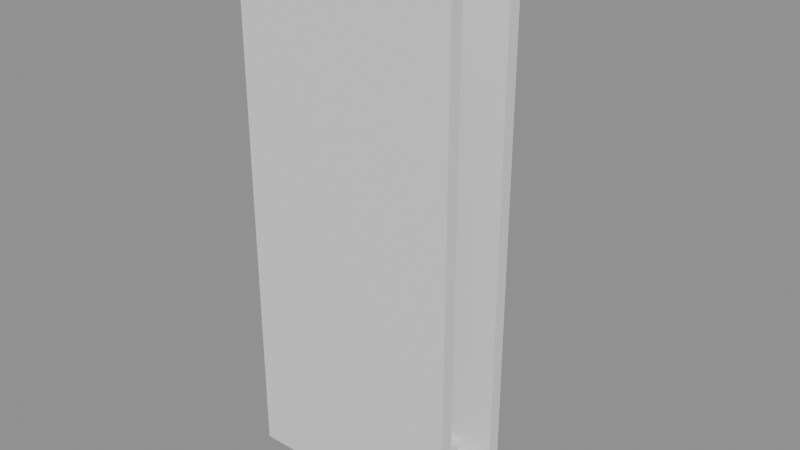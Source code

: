 # Source: building_lego.blend  (saved by Blender 5.0.119; exported with 4.5.12 LTS)
import bpy
from mathutils import Matrix  # noqa: F401  (used for matrix-valued properties, if any)

bpy.ops.wm.read_factory_settings(use_empty=True)
scene = bpy.context.scene
scene.name = 'Scene'

# ---- collections
col_01_paredes_externas = bpy.data.collections.new('01_Paredes_Externas'); scene.collection.children.link(col_01_paredes_externas)
col_03_pisos_escadas = bpy.data.collections.new('03_Pisos_Escadas'); scene.collection.children.link(col_03_pisos_escadas)
col_04_moveis_decoracoes = bpy.data.collections.new('04_Moveis_Decoracoes'); scene.collection.children.link(col_04_moveis_decoracoes)

# ---- materials (node trees are filled in below, after node groups)
mat_mat_parede_externa = bpy.data.materials.new('Mat_Parede_Externa')
mat_mat_pisos = bpy.data.materials.new('Mat_Pisos')
mat_mat_moveis = bpy.data.materials.new('Mat_Moveis')

# ---- material node trees
mat_mat_parede_externa.use_nodes = True; mat_mat_parede_externa.node_tree.nodes.clear()
_N = mat_mat_parede_externa.node_tree.nodes; _L = mat_mat_parede_externa.node_tree.links
n0 = _N.new('ShaderNodeBsdfPrincipled'); n0.name = 'BSDF - Pré-fundamentado'; n0.location = (-200, 100)
n1 = _N.new('ShaderNodeOutputMaterial'); n1.name = 'Saída de material'; n1.location = (200, 100)
_L.new(n0.outputs[0], n1.inputs[0])
n1.is_active_output = True
mat_mat_pisos.use_nodes = True; mat_mat_pisos.node_tree.nodes.clear()
_N = mat_mat_pisos.node_tree.nodes; _L = mat_mat_pisos.node_tree.links
n0 = _N.new('ShaderNodeBsdfPrincipled'); n0.name = 'BSDF - Pré-fundamentado'; n0.location = (-200, 100)
n1 = _N.new('ShaderNodeOutputMaterial'); n1.name = 'Saída de material'; n1.location = (200, 100)
_L.new(n0.outputs[0], n1.inputs[0])
n1.is_active_output = True
mat_mat_moveis.use_nodes = True; mat_mat_moveis.node_tree.nodes.clear()
_N = mat_mat_moveis.node_tree.nodes; _L = mat_mat_moveis.node_tree.links
n0 = _N.new('ShaderNodeBsdfPrincipled'); n0.name = 'BSDF - Pré-fundamentado'; n0.location = (-200, 100)
n1 = _N.new('ShaderNodeOutputMaterial'); n1.name = 'Saída de material'; n1.location = (200, 100)
_L.new(n0.outputs[0], n1.inputs[0])
n1.is_active_output = True

# ---- meshes
me_bloco_stone_arch_976_252_z0 = bpy.data.meshes.new('Bloco_stone_arch_976_252_z0')
me_bloco_stone_arch_976_252_z0.from_pydata([(-0.5, -0.175, -1.2), (0.5, -0.175, -1.2), (0.5, 0.175, -1.2), (-0.5, 0.175, -1.2), (-0.5, -0.175, 1.2), (0.5, -0.175, 1.2), (0.5, 0.175, 1.2), (-0.5, 0.175, 1.2)], [], [(0, 1, 2, 3), (4, 7, 6, 5), (0, 4, 5, 1), (2, 6, 7, 3), (0, 3, 7, 4), (1, 5, 6, 2)])
me_bloco_stone_arch_976_252_z0.materials.append(mat_mat_parede_externa)
me_bloco_stone_arch_976_252_z0.update()
me_bloco_nodraw_976_252_z20 = bpy.data.meshes.new('Bloco_nodraw_976_252_z20')
me_bloco_nodraw_976_252_z20.from_pydata([(-0.5, -0.175, -6.0), (0.5, -0.175, -6.0), (0.5, 0.175, -6.0), (-0.5, 0.175, -6.0), (-0.5, -0.175, 6.0), (0.5, -0.175, 6.0), (0.5, 0.175, 6.0), (-0.5, 0.175, 6.0)], [], [(0, 1, 2, 3), (4, 7, 6, 5), (0, 4, 5, 1), (2, 6, 7, 3), (0, 3, 7, 4), (1, 5, 6, 2)])
me_bloco_nodraw_976_252_z20.materials.append(mat_mat_parede_externa)
me_bloco_nodraw_976_252_z20.update()
me_bloco_stone_arch_977_252_z0 = bpy.data.meshes.new('Bloco_stone_arch_977_252_z0')
me_bloco_stone_arch_977_252_z0.from_pydata([(-0.5, -0.175, -1.2), (0.5, -0.175, -1.2), (0.5, 0.175, -1.2), (-0.5, 0.175, -1.2), (-0.5, -0.175, 1.2), (0.5, -0.175, 1.2), (0.5, 0.175, 1.2), (-0.5, 0.175, 1.2)], [], [(0, 1, 2, 3), (4, 7, 6, 5), (0, 4, 5, 1), (2, 6, 7, 3), (0, 3, 7, 4), (1, 5, 6, 2)])
me_bloco_stone_arch_977_252_z0.materials.append(mat_mat_parede_externa)
me_bloco_stone_arch_977_252_z0.update()
me_bloco_nodraw_977_252_z20 = bpy.data.meshes.new('Bloco_nodraw_977_252_z20')
me_bloco_nodraw_977_252_z20.from_pydata([(-0.5, -0.175, -6.0), (0.5, -0.175, -6.0), (0.5, 0.175, -6.0), (-0.5, 0.175, -6.0), (-0.5, -0.175, 6.0), (0.5, -0.175, 6.0), (0.5, 0.175, 6.0), (-0.5, 0.175, 6.0)], [], [(0, 1, 2, 3), (4, 7, 6, 5), (0, 4, 5, 1), (2, 6, 7, 3), (0, 3, 7, 4), (1, 5, 6, 2)])
me_bloco_nodraw_977_252_z20.materials.append(mat_mat_parede_externa)
me_bloco_nodraw_977_252_z20.update()
me_bloco_stone_arch_978_252_z0 = bpy.data.meshes.new('Bloco_stone_arch_978_252_z0')
me_bloco_stone_arch_978_252_z0.from_pydata([(-0.5, -0.175, -1.2), (0.5, -0.175, -1.2), (0.5, 0.175, -1.2), (-0.5, 0.175, -1.2), (-0.5, -0.175, 1.2), (0.5, -0.175, 1.2), (0.5, 0.175, 1.2), (-0.5, 0.175, 1.2)], [], [(0, 1, 2, 3), (4, 7, 6, 5), (0, 4, 5, 1), (2, 6, 7, 3), (0, 3, 7, 4), (1, 5, 6, 2)])
me_bloco_stone_arch_978_252_z0.materials.append(mat_mat_parede_externa)
me_bloco_stone_arch_978_252_z0.update()
me_bloco_nodraw_978_252_z20 = bpy.data.meshes.new('Bloco_nodraw_978_252_z20')
me_bloco_nodraw_978_252_z20.from_pydata([(-0.5, -0.175, -6.0), (0.5, -0.175, -6.0), (0.5, 0.175, -6.0), (-0.5, 0.175, -6.0), (-0.5, -0.175, 6.0), (0.5, -0.175, 6.0), (0.5, 0.175, 6.0), (-0.5, 0.175, 6.0)], [], [(0, 1, 2, 3), (4, 7, 6, 5), (0, 4, 5, 1), (2, 6, 7, 3), (0, 3, 7, 4), (1, 5, 6, 2)])
me_bloco_nodraw_978_252_z20.materials.append(mat_mat_parede_externa)
me_bloco_nodraw_978_252_z20.update()
me_bloco_stone_arch_979_252_z0 = bpy.data.meshes.new('Bloco_stone_arch_979_252_z0')
me_bloco_stone_arch_979_252_z0.from_pydata([(-0.5, -0.175, -1.2), (0.5, -0.175, -1.2), (0.5, 0.175, -1.2), (-0.5, 0.175, -1.2), (-0.5, -0.175, 1.2), (0.5, -0.175, 1.2), (0.5, 0.175, 1.2), (-0.5, 0.175, 1.2)], [], [(0, 1, 2, 3), (4, 7, 6, 5), (0, 4, 5, 1), (2, 6, 7, 3), (0, 3, 7, 4), (1, 5, 6, 2)])
me_bloco_stone_arch_979_252_z0.materials.append(mat_mat_parede_externa)
me_bloco_stone_arch_979_252_z0.update()
me_bloco_nodraw_979_252_z20 = bpy.data.meshes.new('Bloco_nodraw_979_252_z20')
me_bloco_nodraw_979_252_z20.from_pydata([(-0.5, -0.175, -6.0), (0.5, -0.175, -6.0), (0.5, 0.175, -6.0), (-0.5, 0.175, -6.0), (-0.5, -0.175, 6.0), (0.5, -0.175, 6.0), (0.5, 0.175, 6.0), (-0.5, 0.175, 6.0)], [], [(0, 1, 2, 3), (4, 7, 6, 5), (0, 4, 5, 1), (2, 6, 7, 3), (0, 3, 7, 4), (1, 5, 6, 2)])
me_bloco_nodraw_979_252_z20.materials.append(mat_mat_parede_externa)
me_bloco_nodraw_979_252_z20.update()
me_bloco_stone_arch_980_252_z0 = bpy.data.meshes.new('Bloco_stone_arch_980_252_z0')
me_bloco_stone_arch_980_252_z0.from_pydata([(-0.5, -0.175, -1.2), (0.5, -0.175, -1.2), (0.5, 0.175, -1.2), (-0.5, 0.175, -1.2), (-0.5, -0.175, 1.2), (0.5, -0.175, 1.2), (0.5, 0.175, 1.2), (-0.5, 0.175, 1.2)], [], [(0, 1, 2, 3), (4, 7, 6, 5), (0, 4, 5, 1), (2, 6, 7, 3), (0, 3, 7, 4), (1, 5, 6, 2)])
me_bloco_stone_arch_980_252_z0.materials.append(mat_mat_parede_externa)
me_bloco_stone_arch_980_252_z0.update()
me_bloco_nodraw_980_252_z20 = bpy.data.meshes.new('Bloco_nodraw_980_252_z20')
me_bloco_nodraw_980_252_z20.from_pydata([(-0.5, -0.175, -6.0), (0.5, -0.175, -6.0), (0.5, 0.175, -6.0), (-0.5, 0.175, -6.0), (-0.5, -0.175, 6.0), (0.5, -0.175, 6.0), (0.5, 0.175, 6.0), (-0.5, 0.175, 6.0)], [], [(0, 1, 2, 3), (4, 7, 6, 5), (0, 4, 5, 1), (2, 6, 7, 3), (0, 3, 7, 4), (1, 5, 6, 2)])
me_bloco_nodraw_980_252_z20.materials.append(mat_mat_parede_externa)
me_bloco_nodraw_980_252_z20.update()
me_bloco_stone_arch_981_252_z0 = bpy.data.meshes.new('Bloco_stone_arch_981_252_z0')
me_bloco_stone_arch_981_252_z0.from_pydata([(-0.5, -0.175, -1.2), (0.5, -0.175, -1.2), (0.5, 0.175, -1.2), (-0.5, 0.175, -1.2), (-0.5, -0.175, 1.2), (0.5, -0.175, 1.2), (0.5, 0.175, 1.2), (-0.5, 0.175, 1.2)], [], [(0, 1, 2, 3), (4, 7, 6, 5), (0, 4, 5, 1), (2, 6, 7, 3), (0, 3, 7, 4), (1, 5, 6, 2)])
me_bloco_stone_arch_981_252_z0.materials.append(mat_mat_parede_externa)
me_bloco_stone_arch_981_252_z0.update()
me_bloco_nodraw_981_252_z20 = bpy.data.meshes.new('Bloco_nodraw_981_252_z20')
me_bloco_nodraw_981_252_z20.from_pydata([(-0.5, -0.175, -6.0), (0.5, -0.175, -6.0), (0.5, 0.175, -6.0), (-0.5, 0.175, -6.0), (-0.5, -0.175, 6.0), (0.5, -0.175, 6.0), (0.5, 0.175, 6.0), (-0.5, 0.175, 6.0)], [], [(0, 1, 2, 3), (4, 7, 6, 5), (0, 4, 5, 1), (2, 6, 7, 3), (0, 3, 7, 4), (1, 5, 6, 2)])
me_bloco_nodraw_981_252_z20.materials.append(mat_mat_parede_externa)
me_bloco_nodraw_981_252_z20.update()
me_bloco_stone_arch_976_254_z0 = bpy.data.meshes.new('Bloco_stone_arch_976_254_z0')
me_bloco_stone_arch_976_254_z0.from_pydata([(-0.5, -0.175, -1.2), (0.5, -0.175, -1.2), (0.5, 0.175, -1.2), (-0.5, 0.175, -1.2), (-0.5, -0.175, 1.2), (0.5, -0.175, 1.2), (0.5, 0.175, 1.2), (-0.5, 0.175, 1.2)], [], [(0, 1, 2, 3), (4, 7, 6, 5), (0, 4, 5, 1), (2, 6, 7, 3), (0, 3, 7, 4), (1, 5, 6, 2)])
me_bloco_stone_arch_976_254_z0.materials.append(mat_mat_parede_externa)
me_bloco_stone_arch_976_254_z0.update()
me_bloco_nodraw_976_254_z20 = bpy.data.meshes.new('Bloco_nodraw_976_254_z20')
me_bloco_nodraw_976_254_z20.from_pydata([(-0.5, -0.175, -6.0), (0.5, -0.175, -6.0), (0.5, 0.175, -6.0), (-0.5, 0.175, -6.0), (-0.5, -0.175, 6.0), (0.5, -0.175, 6.0), (0.5, 0.175, 6.0), (-0.5, 0.175, 6.0)], [], [(0, 1, 2, 3), (4, 7, 6, 5), (0, 4, 5, 1), (2, 6, 7, 3), (0, 3, 7, 4), (1, 5, 6, 2)])
me_bloco_nodraw_976_254_z20.materials.append(mat_mat_parede_externa)
me_bloco_nodraw_976_254_z20.update()
me_bloco_stone_arch_977_254_z0 = bpy.data.meshes.new('Bloco_stone_arch_977_254_z0')
me_bloco_stone_arch_977_254_z0.from_pydata([(-0.5, -0.175, -1.2), (0.5, -0.175, -1.2), (0.5, 0.175, -1.2), (-0.5, 0.175, -1.2), (-0.5, -0.175, 1.2), (0.5, -0.175, 1.2), (0.5, 0.175, 1.2), (-0.5, 0.175, 1.2)], [], [(0, 1, 2, 3), (4, 7, 6, 5), (0, 4, 5, 1), (2, 6, 7, 3), (0, 3, 7, 4), (1, 5, 6, 2)])
me_bloco_stone_arch_977_254_z0.materials.append(mat_mat_parede_externa)
me_bloco_stone_arch_977_254_z0.update()
me_bloco_nodraw_977_254_z20 = bpy.data.meshes.new('Bloco_nodraw_977_254_z20')
me_bloco_nodraw_977_254_z20.from_pydata([(-0.5, -0.175, -6.0), (0.5, -0.175, -6.0), (0.5, 0.175, -6.0), (-0.5, 0.175, -6.0), (-0.5, -0.175, 6.0), (0.5, -0.175, 6.0), (0.5, 0.175, 6.0), (-0.5, 0.175, 6.0)], [], [(0, 1, 2, 3), (4, 7, 6, 5), (0, 4, 5, 1), (2, 6, 7, 3), (0, 3, 7, 4), (1, 5, 6, 2)])
me_bloco_nodraw_977_254_z20.materials.append(mat_mat_parede_externa)
me_bloco_nodraw_977_254_z20.update()
me_bloco_stone_arch_978_254_z0 = bpy.data.meshes.new('Bloco_stone_arch_978_254_z0')
me_bloco_stone_arch_978_254_z0.from_pydata([(-0.5, -0.175, -1.2), (0.5, -0.175, -1.2), (0.5, 0.175, -1.2), (-0.5, 0.175, -1.2), (-0.5, -0.175, 1.2), (0.5, -0.175, 1.2), (0.5, 0.175, 1.2), (-0.5, 0.175, 1.2)], [], [(0, 1, 2, 3), (4, 7, 6, 5), (0, 4, 5, 1), (2, 6, 7, 3), (0, 3, 7, 4), (1, 5, 6, 2)])
me_bloco_stone_arch_978_254_z0.materials.append(mat_mat_parede_externa)
me_bloco_stone_arch_978_254_z0.update()
me_bloco_nodraw_978_254_z20 = bpy.data.meshes.new('Bloco_nodraw_978_254_z20')
me_bloco_nodraw_978_254_z20.from_pydata([(-0.5, -0.175, -6.0), (0.5, -0.175, -6.0), (0.5, 0.175, -6.0), (-0.5, 0.175, -6.0), (-0.5, -0.175, 6.0), (0.5, -0.175, 6.0), (0.5, 0.175, 6.0), (-0.5, 0.175, 6.0)], [], [(0, 1, 2, 3), (4, 7, 6, 5), (0, 4, 5, 1), (2, 6, 7, 3), (0, 3, 7, 4), (1, 5, 6, 2)])
me_bloco_nodraw_978_254_z20.materials.append(mat_mat_parede_externa)
me_bloco_nodraw_978_254_z20.update()
me_bloco_stone_arch_979_254_z0 = bpy.data.meshes.new('Bloco_stone_arch_979_254_z0')
me_bloco_stone_arch_979_254_z0.from_pydata([(-0.5, -0.175, -1.2), (0.5, -0.175, -1.2), (0.5, 0.175, -1.2), (-0.5, 0.175, -1.2), (-0.5, -0.175, 1.2), (0.5, -0.175, 1.2), (0.5, 0.175, 1.2), (-0.5, 0.175, 1.2)], [], [(0, 1, 2, 3), (4, 7, 6, 5), (0, 4, 5, 1), (2, 6, 7, 3), (0, 3, 7, 4), (1, 5, 6, 2)])
me_bloco_stone_arch_979_254_z0.materials.append(mat_mat_parede_externa)
me_bloco_stone_arch_979_254_z0.update()
me_bloco_nodraw_979_254_z20 = bpy.data.meshes.new('Bloco_nodraw_979_254_z20')
me_bloco_nodraw_979_254_z20.from_pydata([(-0.5, -0.175, -6.0), (0.5, -0.175, -6.0), (0.5, 0.175, -6.0), (-0.5, 0.175, -6.0), (-0.5, -0.175, 6.0), (0.5, -0.175, 6.0), (0.5, 0.175, 6.0), (-0.5, 0.175, 6.0)], [], [(0, 1, 2, 3), (4, 7, 6, 5), (0, 4, 5, 1), (2, 6, 7, 3), (0, 3, 7, 4), (1, 5, 6, 2)])
me_bloco_nodraw_979_254_z20.materials.append(mat_mat_parede_externa)
me_bloco_nodraw_979_254_z20.update()
me_bloco_stone_arch_980_254_z0 = bpy.data.meshes.new('Bloco_stone_arch_980_254_z0')
me_bloco_stone_arch_980_254_z0.from_pydata([(-0.5, -0.175, -1.2), (0.5, -0.175, -1.2), (0.5, 0.175, -1.2), (-0.5, 0.175, -1.2), (-0.5, -0.175, 1.2), (0.5, -0.175, 1.2), (0.5, 0.175, 1.2), (-0.5, 0.175, 1.2)], [], [(0, 1, 2, 3), (4, 7, 6, 5), (0, 4, 5, 1), (2, 6, 7, 3), (0, 3, 7, 4), (1, 5, 6, 2)])
me_bloco_stone_arch_980_254_z0.materials.append(mat_mat_parede_externa)
me_bloco_stone_arch_980_254_z0.update()
me_bloco_nodraw_980_254_z20 = bpy.data.meshes.new('Bloco_nodraw_980_254_z20')
me_bloco_nodraw_980_254_z20.from_pydata([(-0.5, -0.175, -6.0), (0.5, -0.175, -6.0), (0.5, 0.175, -6.0), (-0.5, 0.175, -6.0), (-0.5, -0.175, 6.0), (0.5, -0.175, 6.0), (0.5, 0.175, 6.0), (-0.5, 0.175, 6.0)], [], [(0, 1, 2, 3), (4, 7, 6, 5), (0, 4, 5, 1), (2, 6, 7, 3), (0, 3, 7, 4), (1, 5, 6, 2)])
me_bloco_nodraw_980_254_z20.materials.append(mat_mat_parede_externa)
me_bloco_nodraw_980_254_z20.update()
me_bloco_stone_arch_981_254_z0 = bpy.data.meshes.new('Bloco_stone_arch_981_254_z0')
me_bloco_stone_arch_981_254_z0.from_pydata([(-0.5, -0.175, -1.2), (0.5, -0.175, -1.2), (0.5, 0.175, -1.2), (-0.5, 0.175, -1.2), (-0.5, -0.175, 1.2), (0.5, -0.175, 1.2), (0.5, 0.175, 1.2), (-0.5, 0.175, 1.2)], [], [(0, 1, 2, 3), (4, 7, 6, 5), (0, 4, 5, 1), (2, 6, 7, 3), (0, 3, 7, 4), (1, 5, 6, 2)])
me_bloco_stone_arch_981_254_z0.materials.append(mat_mat_parede_externa)
me_bloco_stone_arch_981_254_z0.update()
me_bloco_nodraw_981_254_z20 = bpy.data.meshes.new('Bloco_nodraw_981_254_z20')
me_bloco_nodraw_981_254_z20.from_pydata([(-0.5, -0.175, -6.0), (0.5, -0.175, -6.0), (0.5, 0.175, -6.0), (-0.5, 0.175, -6.0), (-0.5, -0.175, 6.0), (0.5, -0.175, 6.0), (0.5, 0.175, 6.0), (-0.5, 0.175, 6.0)], [], [(0, 1, 2, 3), (4, 7, 6, 5), (0, 4, 5, 1), (2, 6, 7, 3), (0, 3, 7, 4), (1, 5, 6, 2)])
me_bloco_nodraw_981_254_z20.materials.append(mat_mat_parede_externa)
me_bloco_nodraw_981_254_z20.update()
me_piso_grass_mat_982_252_z0 = bpy.data.meshes.new('Piso_grass_mat_982_252_z0')
me_piso_grass_mat_982_252_z0.from_pydata([(-0.5, -0.5, -0.05), (0.5, -0.5, -0.05), (0.5, 0.5, -0.05), (-0.5, 0.5, -0.05), (-0.5, -0.5, 0.05), (0.5, -0.5, 0.05), (0.5, 0.5, 0.05), (-0.5, 0.5, 0.05)], [], [(0, 1, 2, 3), (4, 7, 6, 5), (0, 4, 5, 1), (2, 6, 7, 3), (0, 3, 7, 4), (1, 5, 6, 2)])
me_piso_grass_mat_982_252_z0.materials.append(mat_mat_pisos)
me_piso_grass_mat_982_252_z0.update()
me_piso_wooden_boards_976_253_z10 = bpy.data.meshes.new('Piso_wooden_boards_976_253_z10')
me_piso_wooden_boards_976_253_z10.from_pydata([(-0.5, -0.5, -0.05), (0.5, -0.5, -0.05), (0.5, 0.5, -0.05), (-0.5, 0.5, -0.05), (-0.5, -0.5, 0.05), (0.5, -0.5, 0.05), (0.5, 0.5, 0.05), (-0.5, 0.5, 0.05)], [], [(0, 1, 2, 3), (4, 7, 6, 5), (0, 4, 5, 1), (2, 6, 7, 3), (0, 3, 7, 4), (1, 5, 6, 2)])
me_piso_wooden_boards_976_253_z10.materials.append(mat_mat_pisos)
me_piso_wooden_boards_976_253_z10.update()
me_piso_wooden_boards_977_253_z10 = bpy.data.meshes.new('Piso_wooden_boards_977_253_z10')
me_piso_wooden_boards_977_253_z10.from_pydata([(-0.5, -0.5, -0.05), (0.5, -0.5, -0.05), (0.5, 0.5, -0.05), (-0.5, 0.5, -0.05), (-0.5, -0.5, 0.05), (0.5, -0.5, 0.05), (0.5, 0.5, 0.05), (-0.5, 0.5, 0.05)], [], [(0, 1, 2, 3), (4, 7, 6, 5), (0, 4, 5, 1), (2, 6, 7, 3), (0, 3, 7, 4), (1, 5, 6, 2)])
me_piso_wooden_boards_977_253_z10.materials.append(mat_mat_pisos)
me_piso_wooden_boards_977_253_z10.update()
me_piso_wooden_boards_978_253_z10 = bpy.data.meshes.new('Piso_wooden_boards_978_253_z10')
me_piso_wooden_boards_978_253_z10.from_pydata([(-0.5, -0.5, -0.05), (0.5, -0.5, -0.05), (0.5, 0.5, -0.05), (-0.5, 0.5, -0.05), (-0.5, -0.5, 0.05), (0.5, -0.5, 0.05), (0.5, 0.5, 0.05), (-0.5, 0.5, 0.05)], [], [(0, 1, 2, 3), (4, 7, 6, 5), (0, 4, 5, 1), (2, 6, 7, 3), (0, 3, 7, 4), (1, 5, 6, 2)])
me_piso_wooden_boards_978_253_z10.materials.append(mat_mat_pisos)
me_piso_wooden_boards_978_253_z10.update()
me_piso_wooden_boards_979_253_z10 = bpy.data.meshes.new('Piso_wooden_boards_979_253_z10')
me_piso_wooden_boards_979_253_z10.from_pydata([(-0.5, -0.5, -0.05), (0.5, -0.5, -0.05), (0.5, 0.5, -0.05), (-0.5, 0.5, -0.05), (-0.5, -0.5, 0.05), (0.5, -0.5, 0.05), (0.5, 0.5, 0.05), (-0.5, 0.5, 0.05)], [], [(0, 1, 2, 3), (4, 7, 6, 5), (0, 4, 5, 1), (2, 6, 7, 3), (0, 3, 7, 4), (1, 5, 6, 2)])
me_piso_wooden_boards_979_253_z10.materials.append(mat_mat_pisos)
me_piso_wooden_boards_979_253_z10.update()
me_piso_wooden_boards_980_253_z10 = bpy.data.meshes.new('Piso_wooden_boards_980_253_z10')
me_piso_wooden_boards_980_253_z10.from_pydata([(-0.5, -0.5, -0.05), (0.5, -0.5, -0.05), (0.5, 0.5, -0.05), (-0.5, 0.5, -0.05), (-0.5, -0.5, 0.05), (0.5, -0.5, 0.05), (0.5, 0.5, 0.05), (-0.5, 0.5, 0.05)], [], [(0, 1, 2, 3), (4, 7, 6, 5), (0, 4, 5, 1), (2, 6, 7, 3), (0, 3, 7, 4), (1, 5, 6, 2)])
me_piso_wooden_boards_980_253_z10.materials.append(mat_mat_pisos)
me_piso_wooden_boards_980_253_z10.update()
me_piso_wood_981_253_z0 = bpy.data.meshes.new('Piso_wood_981_253_z0')
me_piso_wood_981_253_z0.from_pydata([(-0.5, -0.5, -0.05), (0.5, -0.5, -0.05), (0.5, 0.5, -0.05), (-0.5, 0.5, -0.05), (-0.5, -0.5, 0.05), (0.5, -0.5, 0.05), (0.5, 0.5, 0.05), (-0.5, 0.5, 0.05)], [], [(0, 1, 2, 3), (4, 7, 6, 5), (0, 4, 5, 1), (2, 6, 7, 3), (0, 3, 7, 4), (1, 5, 6, 2)])
me_piso_wood_981_253_z0.materials.append(mat_mat_pisos)
me_piso_wood_981_253_z0.update()
me_degrau_981_253_z5 = bpy.data.meshes.new('Degrau_981_253_z5')
me_degrau_981_253_z5.from_pydata([(-0.5, -0.5, -0.125), (0.5, -0.5, -0.125), (0.5, 0.5, -0.125), (-0.5, 0.5, -0.125), (-0.5, -0.5, 0.125), (0.5, -0.5, 0.125), (0.5, 0.5, 0.125), (-0.5, 0.5, 0.125)], [], [(0, 1, 2, 3), (4, 7, 6, 5), (0, 4, 5, 1), (2, 6, 7, 3), (0, 3, 7, 4), (1, 5, 6, 2)])
me_degrau_981_253_z5.materials.append(mat_mat_pisos)
me_degrau_981_253_z5.update()
me_degrau_982_253_z0 = bpy.data.meshes.new('Degrau_982_253_z0')
me_degrau_982_253_z0.from_pydata([(-0.5, -0.5, -0.125), (0.5, -0.5, -0.125), (0.5, 0.5, -0.125), (-0.5, 0.5, -0.125), (-0.5, -0.5, 0.125), (0.5, -0.5, 0.125), (0.5, 0.5, 0.125), (-0.5, 0.5, 0.125)], [], [(0, 1, 2, 3), (4, 7, 6, 5), (0, 4, 5, 1), (2, 6, 7, 3), (0, 3, 7, 4), (1, 5, 6, 2)])
me_degrau_982_253_z0.materials.append(mat_mat_pisos)
me_degrau_982_253_z0.update()
me_movel_grasses_982_252_z0 = bpy.data.meshes.new('Movel_grasses_982_252_z0')
me_movel_grasses_982_252_z0.from_pydata([(-0.4, -0.4, -0.06), (0.4, -0.4, -0.06), (0.4, 0.4, -0.06), (-0.4, 0.4, -0.06), (-0.4, -0.4, 0.06), (0.4, -0.4, 0.06), (0.4, 0.4, 0.06), (-0.4, 0.4, 0.06)], [], [(0, 1, 2, 3), (4, 7, 6, 5), (0, 4, 5, 1), (2, 6, 7, 3), (0, 3, 7, 4), (1, 5, 6, 2)])
me_movel_grasses_982_252_z0.materials.append(mat_mat_moveis)
me_movel_grasses_982_252_z0.update()
me_movel_grasses_981_254_z0 = bpy.data.meshes.new('Movel_grasses_981_254_z0')
me_movel_grasses_981_254_z0.from_pydata([(-0.4, -0.4, -0.06), (0.4, -0.4, -0.06), (0.4, 0.4, -0.06), (-0.4, 0.4, -0.06), (-0.4, -0.4, 0.06), (0.4, -0.4, 0.06), (0.4, 0.4, 0.06), (-0.4, 0.4, 0.06)], [], [(0, 1, 2, 3), (4, 7, 6, 5), (0, 4, 5, 1), (2, 6, 7, 3), (0, 3, 7, 4), (1, 5, 6, 2)])
me_movel_grasses_981_254_z0.materials.append(mat_mat_moveis)
me_movel_grasses_981_254_z0.update()

# ---- objects
ob_parede_externa_norte_y252_x976_981 = bpy.data.objects.new('Parede_Externa_Norte_Y252_X976_981', None)
ob_bloco_stone_arch_976_252_z0 = bpy.data.objects.new('Bloco_stone_arch_976_252_z0', me_bloco_stone_arch_976_252_z0)
ob_bloco_nodraw_976_252_z20 = bpy.data.objects.new('Bloco_nodraw_976_252_z20', me_bloco_nodraw_976_252_z20)
ob_bloco_stone_arch_977_252_z0 = bpy.data.objects.new('Bloco_stone_arch_977_252_z0', me_bloco_stone_arch_977_252_z0)
ob_bloco_nodraw_977_252_z20 = bpy.data.objects.new('Bloco_nodraw_977_252_z20', me_bloco_nodraw_977_252_z20)
ob_bloco_stone_arch_978_252_z0 = bpy.data.objects.new('Bloco_stone_arch_978_252_z0', me_bloco_stone_arch_978_252_z0)
ob_bloco_nodraw_978_252_z20 = bpy.data.objects.new('Bloco_nodraw_978_252_z20', me_bloco_nodraw_978_252_z20)
ob_bloco_stone_arch_979_252_z0 = bpy.data.objects.new('Bloco_stone_arch_979_252_z0', me_bloco_stone_arch_979_252_z0)
ob_bloco_nodraw_979_252_z20 = bpy.data.objects.new('Bloco_nodraw_979_252_z20', me_bloco_nodraw_979_252_z20)
ob_bloco_stone_arch_980_252_z0 = bpy.data.objects.new('Bloco_stone_arch_980_252_z0', me_bloco_stone_arch_980_252_z0)
ob_bloco_nodraw_980_252_z20 = bpy.data.objects.new('Bloco_nodraw_980_252_z20', me_bloco_nodraw_980_252_z20)
ob_bloco_stone_arch_981_252_z0 = bpy.data.objects.new('Bloco_stone_arch_981_252_z0', me_bloco_stone_arch_981_252_z0)
ob_bloco_nodraw_981_252_z20 = bpy.data.objects.new('Bloco_nodraw_981_252_z20', me_bloco_nodraw_981_252_z20)
ob_parede_externa_sul_y254_x976_981 = bpy.data.objects.new('Parede_Externa_Sul_Y254_X976_981', None)
ob_bloco_stone_arch_976_254_z0 = bpy.data.objects.new('Bloco_stone_arch_976_254_z0', me_bloco_stone_arch_976_254_z0)
ob_bloco_nodraw_976_254_z20 = bpy.data.objects.new('Bloco_nodraw_976_254_z20', me_bloco_nodraw_976_254_z20)
ob_bloco_stone_arch_977_254_z0 = bpy.data.objects.new('Bloco_stone_arch_977_254_z0', me_bloco_stone_arch_977_254_z0)
ob_bloco_nodraw_977_254_z20 = bpy.data.objects.new('Bloco_nodraw_977_254_z20', me_bloco_nodraw_977_254_z20)
ob_bloco_stone_arch_978_254_z0 = bpy.data.objects.new('Bloco_stone_arch_978_254_z0', me_bloco_stone_arch_978_254_z0)
ob_bloco_nodraw_978_254_z20 = bpy.data.objects.new('Bloco_nodraw_978_254_z20', me_bloco_nodraw_978_254_z20)
ob_bloco_stone_arch_979_254_z0 = bpy.data.objects.new('Bloco_stone_arch_979_254_z0', me_bloco_stone_arch_979_254_z0)
ob_bloco_nodraw_979_254_z20 = bpy.data.objects.new('Bloco_nodraw_979_254_z20', me_bloco_nodraw_979_254_z20)
ob_bloco_stone_arch_980_254_z0 = bpy.data.objects.new('Bloco_stone_arch_980_254_z0', me_bloco_stone_arch_980_254_z0)
ob_bloco_nodraw_980_254_z20 = bpy.data.objects.new('Bloco_nodraw_980_254_z20', me_bloco_nodraw_980_254_z20)
ob_bloco_stone_arch_981_254_z0 = bpy.data.objects.new('Bloco_stone_arch_981_254_z0', me_bloco_stone_arch_981_254_z0)
ob_bloco_nodraw_981_254_z20 = bpy.data.objects.new('Bloco_nodraw_981_254_z20', me_bloco_nodraw_981_254_z20)
ob_pisos_lajes = bpy.data.objects.new('Pisos_Lajes', None)
ob_piso_grass_mat_982_252_z0 = bpy.data.objects.new('Piso_grass_mat_982_252_z0', me_piso_grass_mat_982_252_z0)
ob_piso_wooden_boards_976_253_z10 = bpy.data.objects.new('Piso_wooden_boards_976_253_z10', me_piso_wooden_boards_976_253_z10)
ob_piso_wooden_boards_977_253_z10 = bpy.data.objects.new('Piso_wooden_boards_977_253_z10', me_piso_wooden_boards_977_253_z10)
ob_piso_wooden_boards_978_253_z10 = bpy.data.objects.new('Piso_wooden_boards_978_253_z10', me_piso_wooden_boards_978_253_z10)
ob_piso_wooden_boards_979_253_z10 = bpy.data.objects.new('Piso_wooden_boards_979_253_z10', me_piso_wooden_boards_979_253_z10)
ob_piso_wooden_boards_980_253_z10 = bpy.data.objects.new('Piso_wooden_boards_980_253_z10', me_piso_wooden_boards_980_253_z10)
ob_piso_wood_981_253_z0 = bpy.data.objects.new('Piso_wood_981_253_z0', me_piso_wood_981_253_z0)
ob_escadas_corrim_os = bpy.data.objects.new('Escadas_Corrimãos', None)
ob_degrau_981_253_z5 = bpy.data.objects.new('Degrau_981_253_z5', me_degrau_981_253_z5)
ob_degrau_982_253_z0 = bpy.data.objects.new('Degrau_982_253_z0', me_degrau_982_253_z0)
ob_moveis_decoracoes = bpy.data.objects.new('Moveis_Decoracoes', None)
ob_movel_grasses_982_252_z0 = bpy.data.objects.new('Movel_grasses_982_252_z0', me_movel_grasses_982_252_z0)
ob_movel_grasses_981_254_z0 = bpy.data.objects.new('Movel_grasses_981_254_z0', me_movel_grasses_981_254_z0)

# ---- transforms, parenting, visibility, modifiers, constraints
ob_parede_externa_norte_y252_x976_981.location = (-0.5, -1.0, 0.0)
ob_parede_externa_norte_y252_x976_981.empty_display_type = 'CUBE'
ob_bloco_stone_arch_976_252_z0.parent = ob_parede_externa_norte_y252_x976_981
ob_bloco_stone_arch_976_252_z0.matrix_parent_inverse = Matrix(((1.0, -0.0, 0.0, 0.5), (-0.0, 1.0, -0.0, 1.0), (0.0, -0.0, 1.0, -0.0), (-0.0, 0.0, -0.0, 1.0)))
ob_bloco_stone_arch_976_252_z0.location = (-3.0, -1.325, 1.2)
ob_bloco_nodraw_976_252_z20.parent = ob_parede_externa_norte_y252_x976_981
ob_bloco_nodraw_976_252_z20.matrix_parent_inverse = Matrix(((1.0, -0.0, 0.0, 0.5), (-0.0, 1.0, -0.0, 1.0), (0.0, -0.0, 1.0, -0.0), (-0.0, 0.0, -0.0, 1.0)))
ob_bloco_nodraw_976_252_z20.location = (-3.0, -1.325, 8.4)
ob_bloco_stone_arch_977_252_z0.parent = ob_parede_externa_norte_y252_x976_981
ob_bloco_stone_arch_977_252_z0.matrix_parent_inverse = Matrix(((1.0, -0.0, 0.0, 0.5), (-0.0, 1.0, -0.0, 1.0), (0.0, -0.0, 1.0, -0.0), (-0.0, 0.0, -0.0, 1.0)))
ob_bloco_stone_arch_977_252_z0.location = (-2.0, -1.325, 1.2)
ob_bloco_nodraw_977_252_z20.parent = ob_parede_externa_norte_y252_x976_981
ob_bloco_nodraw_977_252_z20.matrix_parent_inverse = Matrix(((1.0, -0.0, 0.0, 0.5), (-0.0, 1.0, -0.0, 1.0), (0.0, -0.0, 1.0, -0.0), (-0.0, 0.0, -0.0, 1.0)))
ob_bloco_nodraw_977_252_z20.location = (-2.0, -1.325, 8.4)
ob_bloco_stone_arch_978_252_z0.parent = ob_parede_externa_norte_y252_x976_981
ob_bloco_stone_arch_978_252_z0.matrix_parent_inverse = Matrix(((1.0, -0.0, 0.0, 0.5), (-0.0, 1.0, -0.0, 1.0), (0.0, -0.0, 1.0, -0.0), (-0.0, 0.0, -0.0, 1.0)))
ob_bloco_stone_arch_978_252_z0.location = (-1.0, -1.325, 1.2)
ob_bloco_nodraw_978_252_z20.parent = ob_parede_externa_norte_y252_x976_981
ob_bloco_nodraw_978_252_z20.matrix_parent_inverse = Matrix(((1.0, -0.0, 0.0, 0.5), (-0.0, 1.0, -0.0, 1.0), (0.0, -0.0, 1.0, -0.0), (-0.0, 0.0, -0.0, 1.0)))
ob_bloco_nodraw_978_252_z20.location = (-1.0, -1.325, 8.4)
ob_bloco_stone_arch_979_252_z0.parent = ob_parede_externa_norte_y252_x976_981
ob_bloco_stone_arch_979_252_z0.matrix_parent_inverse = Matrix(((1.0, -0.0, 0.0, 0.5), (-0.0, 1.0, -0.0, 1.0), (0.0, -0.0, 1.0, -0.0), (-0.0, 0.0, -0.0, 1.0)))
ob_bloco_stone_arch_979_252_z0.location = (0.0, -1.325, 1.2)
ob_bloco_nodraw_979_252_z20.parent = ob_parede_externa_norte_y252_x976_981
ob_bloco_nodraw_979_252_z20.matrix_parent_inverse = Matrix(((1.0, -0.0, 0.0, 0.5), (-0.0, 1.0, -0.0, 1.0), (0.0, -0.0, 1.0, -0.0), (-0.0, 0.0, -0.0, 1.0)))
ob_bloco_nodraw_979_252_z20.location = (0.0, -1.325, 8.4)
ob_bloco_stone_arch_980_252_z0.parent = ob_parede_externa_norte_y252_x976_981
ob_bloco_stone_arch_980_252_z0.matrix_parent_inverse = Matrix(((1.0, -0.0, 0.0, 0.5), (-0.0, 1.0, -0.0, 1.0), (0.0, -0.0, 1.0, -0.0), (-0.0, 0.0, -0.0, 1.0)))
ob_bloco_stone_arch_980_252_z0.location = (1.0, -1.325, 1.2)
ob_bloco_nodraw_980_252_z20.parent = ob_parede_externa_norte_y252_x976_981
ob_bloco_nodraw_980_252_z20.matrix_parent_inverse = Matrix(((1.0, -0.0, 0.0, 0.5), (-0.0, 1.0, -0.0, 1.0), (0.0, -0.0, 1.0, -0.0), (-0.0, 0.0, -0.0, 1.0)))
ob_bloco_nodraw_980_252_z20.location = (1.0, -1.325, 8.4)
ob_bloco_stone_arch_981_252_z0.parent = ob_parede_externa_norte_y252_x976_981
ob_bloco_stone_arch_981_252_z0.matrix_parent_inverse = Matrix(((1.0, -0.0, 0.0, 0.5), (-0.0, 1.0, -0.0, 1.0), (0.0, -0.0, 1.0, -0.0), (-0.0, 0.0, -0.0, 1.0)))
ob_bloco_stone_arch_981_252_z0.location = (2.0, -1.325, 1.2)
ob_bloco_nodraw_981_252_z20.parent = ob_parede_externa_norte_y252_x976_981
ob_bloco_nodraw_981_252_z20.matrix_parent_inverse = Matrix(((1.0, -0.0, 0.0, 0.5), (-0.0, 1.0, -0.0, 1.0), (0.0, -0.0, 1.0, -0.0), (-0.0, 0.0, -0.0, 1.0)))
ob_bloco_nodraw_981_252_z20.location = (2.0, -1.325, 8.4)
ob_parede_externa_sul_y254_x976_981.location = (-0.5, 1.0, 0.0)
ob_parede_externa_sul_y254_x976_981.empty_display_type = 'CUBE'
ob_bloco_stone_arch_976_254_z0.parent = ob_parede_externa_sul_y254_x976_981
ob_bloco_stone_arch_976_254_z0.matrix_parent_inverse = Matrix(((1.0, -0.0, 0.0, 0.5), (-0.0, 1.0, -0.0, -1.0), (0.0, -0.0, 1.0, -0.0), (-0.0, 0.0, -0.0, 1.0)))
ob_bloco_stone_arch_976_254_z0.location = (-3.0, 0.675, 1.2)
ob_bloco_nodraw_976_254_z20.parent = ob_parede_externa_sul_y254_x976_981
ob_bloco_nodraw_976_254_z20.matrix_parent_inverse = Matrix(((1.0, -0.0, 0.0, 0.5), (-0.0, 1.0, -0.0, -1.0), (0.0, -0.0, 1.0, -0.0), (-0.0, 0.0, -0.0, 1.0)))
ob_bloco_nodraw_976_254_z20.location = (-3.0, 0.675, 8.4)
ob_bloco_stone_arch_977_254_z0.parent = ob_parede_externa_sul_y254_x976_981
ob_bloco_stone_arch_977_254_z0.matrix_parent_inverse = Matrix(((1.0, -0.0, 0.0, 0.5), (-0.0, 1.0, -0.0, -1.0), (0.0, -0.0, 1.0, -0.0), (-0.0, 0.0, -0.0, 1.0)))
ob_bloco_stone_arch_977_254_z0.location = (-2.0, 0.675, 1.2)
ob_bloco_nodraw_977_254_z20.parent = ob_parede_externa_sul_y254_x976_981
ob_bloco_nodraw_977_254_z20.matrix_parent_inverse = Matrix(((1.0, -0.0, 0.0, 0.5), (-0.0, 1.0, -0.0, -1.0), (0.0, -0.0, 1.0, -0.0), (-0.0, 0.0, -0.0, 1.0)))
ob_bloco_nodraw_977_254_z20.location = (-2.0, 0.675, 8.4)
ob_bloco_stone_arch_978_254_z0.parent = ob_parede_externa_sul_y254_x976_981
ob_bloco_stone_arch_978_254_z0.matrix_parent_inverse = Matrix(((1.0, -0.0, 0.0, 0.5), (-0.0, 1.0, -0.0, -1.0), (0.0, -0.0, 1.0, -0.0), (-0.0, 0.0, -0.0, 1.0)))
ob_bloco_stone_arch_978_254_z0.location = (-1.0, 0.675, 1.2)
ob_bloco_nodraw_978_254_z20.parent = ob_parede_externa_sul_y254_x976_981
ob_bloco_nodraw_978_254_z20.matrix_parent_inverse = Matrix(((1.0, -0.0, 0.0, 0.5), (-0.0, 1.0, -0.0, -1.0), (0.0, -0.0, 1.0, -0.0), (-0.0, 0.0, -0.0, 1.0)))
ob_bloco_nodraw_978_254_z20.location = (-1.0, 0.675, 8.4)
ob_bloco_stone_arch_979_254_z0.parent = ob_parede_externa_sul_y254_x976_981
ob_bloco_stone_arch_979_254_z0.matrix_parent_inverse = Matrix(((1.0, -0.0, 0.0, 0.5), (-0.0, 1.0, -0.0, -1.0), (0.0, -0.0, 1.0, -0.0), (-0.0, 0.0, -0.0, 1.0)))
ob_bloco_stone_arch_979_254_z0.location = (0.0, 0.675, 1.2)
ob_bloco_nodraw_979_254_z20.parent = ob_parede_externa_sul_y254_x976_981
ob_bloco_nodraw_979_254_z20.matrix_parent_inverse = Matrix(((1.0, -0.0, 0.0, 0.5), (-0.0, 1.0, -0.0, -1.0), (0.0, -0.0, 1.0, -0.0), (-0.0, 0.0, -0.0, 1.0)))
ob_bloco_nodraw_979_254_z20.location = (0.0, 0.675, 8.4)
ob_bloco_stone_arch_980_254_z0.parent = ob_parede_externa_sul_y254_x976_981
ob_bloco_stone_arch_980_254_z0.matrix_parent_inverse = Matrix(((1.0, -0.0, 0.0, 0.5), (-0.0, 1.0, -0.0, -1.0), (0.0, -0.0, 1.0, -0.0), (-0.0, 0.0, -0.0, 1.0)))
ob_bloco_stone_arch_980_254_z0.location = (1.0, 0.675, 1.2)
ob_bloco_nodraw_980_254_z20.parent = ob_parede_externa_sul_y254_x976_981
ob_bloco_nodraw_980_254_z20.matrix_parent_inverse = Matrix(((1.0, -0.0, 0.0, 0.5), (-0.0, 1.0, -0.0, -1.0), (0.0, -0.0, 1.0, -0.0), (-0.0, 0.0, -0.0, 1.0)))
ob_bloco_nodraw_980_254_z20.location = (1.0, 0.675, 8.4)
ob_bloco_stone_arch_981_254_z0.parent = ob_parede_externa_sul_y254_x976_981
ob_bloco_stone_arch_981_254_z0.matrix_parent_inverse = Matrix(((1.0, -0.0, 0.0, 0.5), (-0.0, 1.0, -0.0, -1.0), (0.0, -0.0, 1.0, -0.0), (-0.0, 0.0, -0.0, 1.0)))
ob_bloco_stone_arch_981_254_z0.location = (2.0, 0.675, 1.2)
ob_bloco_nodraw_981_254_z20.parent = ob_parede_externa_sul_y254_x976_981
ob_bloco_nodraw_981_254_z20.matrix_parent_inverse = Matrix(((1.0, -0.0, 0.0, 0.5), (-0.0, 1.0, -0.0, -1.0), (0.0, -0.0, 1.0, -0.0), (-0.0, 0.0, -0.0, 1.0)))
ob_bloco_nodraw_981_254_z20.location = (2.0, 0.675, 8.4)
ob_pisos_lajes.location = (0.0, 0.0, 0.0)
ob_pisos_lajes.empty_display_type = 'CUBE'
ob_piso_grass_mat_982_252_z0.parent = ob_pisos_lajes
ob_piso_grass_mat_982_252_z0.location = (3.0, -1.0, -0.05)
ob_piso_wooden_boards_976_253_z10.parent = ob_pisos_lajes
ob_piso_wooden_boards_976_253_z10.location = (-3.0, 0.0, 1.15)
ob_piso_wooden_boards_977_253_z10.parent = ob_pisos_lajes
ob_piso_wooden_boards_977_253_z10.location = (-2.0, 0.0, 1.15)
ob_piso_wooden_boards_978_253_z10.parent = ob_pisos_lajes
ob_piso_wooden_boards_978_253_z10.location = (-1.0, 0.0, 1.15)
ob_piso_wooden_boards_979_253_z10.parent = ob_pisos_lajes
ob_piso_wooden_boards_979_253_z10.location = (0.0, 0.0, 1.15)
ob_piso_wooden_boards_980_253_z10.parent = ob_pisos_lajes
ob_piso_wooden_boards_980_253_z10.location = (1.0, 0.0, 1.15)
ob_piso_wood_981_253_z0.parent = ob_pisos_lajes
ob_piso_wood_981_253_z0.location = (2.0, 0.0, -0.05)
ob_escadas_corrim_os.location = (0.0, 0.0, 0.0)
ob_escadas_corrim_os.empty_display_type = 'CUBE'
ob_degrau_981_253_z5.parent = ob_escadas_corrim_os
ob_degrau_981_253_z5.location = (2.0, 0.0, 0.725)
ob_degrau_982_253_z0.parent = ob_escadas_corrim_os
ob_degrau_982_253_z0.location = (3.0, 0.0, 0.125)
ob_moveis_decoracoes.location = (0.0, 0.0, 0.0)
ob_moveis_decoracoes.empty_display_type = 'CUBE'
ob_movel_grasses_982_252_z0.parent = ob_moveis_decoracoes
ob_movel_grasses_982_252_z0.location = (3.0, -1.0, 0.06)
ob_movel_grasses_981_254_z0.parent = ob_moveis_decoracoes
ob_movel_grasses_981_254_z0.location = (2.0, 1.0, 0.06)

# ---- collection membership
col_01_paredes_externas.objects.link(ob_parede_externa_norte_y252_x976_981)
col_01_paredes_externas.objects.link(ob_bloco_stone_arch_976_252_z0)
col_01_paredes_externas.objects.link(ob_bloco_nodraw_976_252_z20)
col_01_paredes_externas.objects.link(ob_bloco_stone_arch_977_252_z0)
col_01_paredes_externas.objects.link(ob_bloco_nodraw_977_252_z20)
col_01_paredes_externas.objects.link(ob_bloco_stone_arch_978_252_z0)
col_01_paredes_externas.objects.link(ob_bloco_nodraw_978_252_z20)
col_01_paredes_externas.objects.link(ob_bloco_stone_arch_979_252_z0)
col_01_paredes_externas.objects.link(ob_bloco_nodraw_979_252_z20)
col_01_paredes_externas.objects.link(ob_bloco_stone_arch_980_252_z0)
col_01_paredes_externas.objects.link(ob_bloco_nodraw_980_252_z20)
col_01_paredes_externas.objects.link(ob_bloco_stone_arch_981_252_z0)
col_01_paredes_externas.objects.link(ob_bloco_nodraw_981_252_z20)
col_01_paredes_externas.objects.link(ob_parede_externa_sul_y254_x976_981)
col_01_paredes_externas.objects.link(ob_bloco_stone_arch_976_254_z0)
col_01_paredes_externas.objects.link(ob_bloco_nodraw_976_254_z20)
col_01_paredes_externas.objects.link(ob_bloco_stone_arch_977_254_z0)
col_01_paredes_externas.objects.link(ob_bloco_nodraw_977_254_z20)
col_01_paredes_externas.objects.link(ob_bloco_stone_arch_978_254_z0)
col_01_paredes_externas.objects.link(ob_bloco_nodraw_978_254_z20)
col_01_paredes_externas.objects.link(ob_bloco_stone_arch_979_254_z0)
col_01_paredes_externas.objects.link(ob_bloco_nodraw_979_254_z20)
col_01_paredes_externas.objects.link(ob_bloco_stone_arch_980_254_z0)
col_01_paredes_externas.objects.link(ob_bloco_nodraw_980_254_z20)
col_01_paredes_externas.objects.link(ob_bloco_stone_arch_981_254_z0)
col_01_paredes_externas.objects.link(ob_bloco_nodraw_981_254_z20)
col_03_pisos_escadas.objects.link(ob_pisos_lajes)
col_03_pisos_escadas.objects.link(ob_piso_grass_mat_982_252_z0)
col_03_pisos_escadas.objects.link(ob_piso_wooden_boards_976_253_z10)
col_03_pisos_escadas.objects.link(ob_piso_wooden_boards_977_253_z10)
col_03_pisos_escadas.objects.link(ob_piso_wooden_boards_978_253_z10)
col_03_pisos_escadas.objects.link(ob_piso_wooden_boards_979_253_z10)
col_03_pisos_escadas.objects.link(ob_piso_wooden_boards_980_253_z10)
col_03_pisos_escadas.objects.link(ob_piso_wood_981_253_z0)
col_03_pisos_escadas.objects.link(ob_escadas_corrim_os)
col_03_pisos_escadas.objects.link(ob_degrau_981_253_z5)
col_03_pisos_escadas.objects.link(ob_degrau_982_253_z0)
col_04_moveis_decoracoes.objects.link(ob_moveis_decoracoes)
col_04_moveis_decoracoes.objects.link(ob_movel_grasses_982_252_z0)
col_04_moveis_decoracoes.objects.link(ob_movel_grasses_981_254_z0)

# ---- scene / render settings (as saved in the file)
scene.frame_start = 1; scene.frame_end = 250; scene.frame_set(1)
scene.render.engine = 'BLENDER_EEVEE_NEXT'
scene.render.bake_bias = 0.0
scene.render.bake_samples = 0
scene.cycles.sampling_pattern = 'TABULATED_SOBOL'
scene.eevee.use_volume_custom_range = False
bpy.context.view_layer.update()

# ---- added for rendering (the .blend has no active camera and no usable light): camera, sun + grey world if the file has none
cam_auto = bpy.data.cameras.new('AutoCamera')
cam_auto.lens = 50.0
cam_auto.sensor_width = 36.0
cam_auto.clip_end = 1000.0
ob_auto_camera = bpy.data.objects.new('AutoCamera', cam_auto)
scene.collection.objects.link(ob_auto_camera)
ob_auto_camera.location = (15.137, -18.2144, 19.2596)
ob_auto_camera.rotation_euler = (1.09748, -7.21219e-08, 0.694738)
scene.camera = ob_auto_camera
light_auto_sun = bpy.data.lights.new('AutoSun', 'SUN')
light_auto_sun.energy = 3.0
light_auto_sun.angle = 0.0523599
ob_auto_sun = bpy.data.objects.new('AutoSun', light_auto_sun)
scene.collection.objects.link(ob_auto_sun)
ob_auto_sun.rotation_euler = (0.872665, 0.174533, 0.523599)
if scene.world is None:
    world_auto = bpy.data.worlds.new('AutoWorld')
    world_auto.color = (0.3, 0.3, 0.3)
    scene.world = world_auto
bpy.context.view_layer.update()
